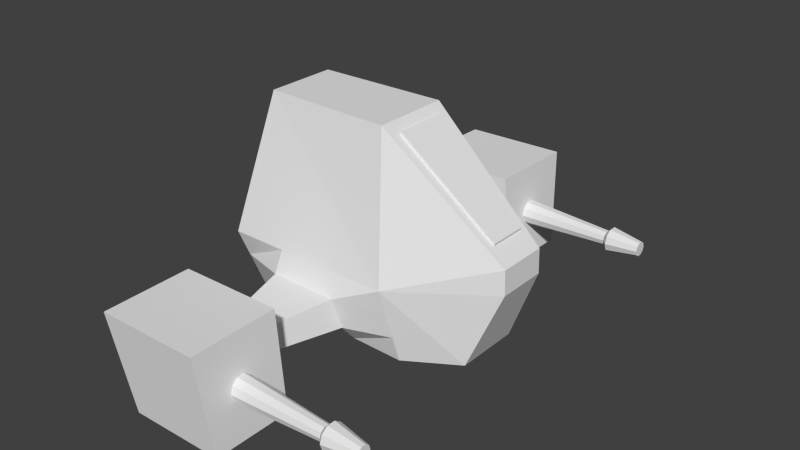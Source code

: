 # Source: mechTop5.blend  (saved by Blender 2.70.0; exported with 4.5.12 LTS)
import bpy
from mathutils import Matrix  # noqa: F401  (used for matrix-valued properties, if any)

bpy.ops.wm.read_factory_settings(use_empty=True)
scene = bpy.context.scene
scene.name = 'Scene'

# ---- collections
col_collection_1 = bpy.data.collections.new('Collection 1'); scene.collection.children.link(col_collection_1)

# ---- materials (node trees are filled in below, after node groups)
mat_glass = bpy.data.materials.new('glass')
mat_glass.alpha_threshold = 0.0
mat_glass.use_transparent_shadow = False
mat_glass.roughness = 0.5
mat_glass.line_color = (0.0, 0.0, 0.0, 1.0)
mat_metal = bpy.data.materials.new('metal')
mat_metal.alpha_threshold = 0.0
mat_metal.use_transparent_shadow = False
mat_metal.roughness = 0.5
mat_metal.line_color = (0.0, 0.0, 0.0, 1.0)
mat_camouflage = bpy.data.materials.new('camouflage')
mat_camouflage.alpha_threshold = 0.0
mat_camouflage.use_transparent_shadow = False
mat_camouflage.roughness = 0.5
mat_camouflage.line_color = (0.0, 0.0, 0.0, 1.0)

# ---- material node trees

# ---- world
world_world = bpy.data.worlds.new('World'); scene.world = world_world
world_world.color = (0.05088, 0.05088, 0.05088)
world_world.use_sun_shadow = False
world_world.sun_shadow_jitter_overblur = 0.0
world_world.cycles.sampling_method = 'MANUAL'
world_world.cycles.sample_map_resolution = 256

# ---- meshes
me_cube = bpy.data.meshes.new('Cube')
me_cube.from_pydata([(0.4097, -0.3742, 0.4085), (0.4097, 0.3742, 0.4085), (1.68, 0.261, -0.605), (1.68, -0.261, -0.605), (0.4412, -0.3742, 0.5421), (0.4412, 0.3742, 0.5421), (1.702, 0.261, -0.5118), (1.702, -0.261, -0.5118)], [], [(4, 5, 1, 0), (5, 6, 2, 1), (6, 7, 3, 2), (7, 4, 0, 3), (0, 1, 2, 3), (7, 6, 5, 4)])
_uv = me_cube.uv_layers.new(name='UVMap')
_uv.uv.foreach_set('vector', [0.0, 0.0, 1.0, 0.0, 1.0, 1.0, 0.0, 1.0, 0.0, 0.0, 1.0, 0.0, 1.0, 1.0, 0.0, 1.0, 0.0, 0.0, 1.0, 0.0, 1.0, 1.0, 0.0, 1.0, 0.0, 0.0, 1.0, 0.0, 1.0, 1.0, 0.0, 1.0, 0.0, 0.0, 1.0, 0.0, 1.0, 1.0, 0.0, 1.0, 0.0, 0.0, 1.0, 0.0, 1.0, 1.0, 0.0, 1.0])
me_cube.materials.append(mat_glass)
me_cube.use_remesh_preserve_volume = False
me_cube.use_remesh_preserve_attributes = False
me_cube.use_mirror_vertex_groups = False
me_cube.update()
me_cylinder_003 = bpy.data.meshes.new('Cylinder.003')
me_cylinder_003.from_pydata([(-1.656e-07, 0.8387, -1.104), (2.949e-06, 0.4929, 5.203), (0.493, 0.6785, -1.104), (0.2897, 0.3988, 5.203), (0.7976, 0.2592, -1.104), (0.4688, 0.1523, 5.203), (0.7976, -0.2592, -1.104), (0.4688, -0.1523, 5.203), (0.493, -0.6785, -1.104), (0.2897, -0.3988, 5.203), (-2.39e-07, -0.8387, -1.104), (2.905e-06, -0.4929, 5.203), (-0.493, -0.6785, -1.104), (-0.2897, -0.3988, 5.203), (-0.7976, -0.2592, -1.104), (-0.4688, -0.1523, 5.203), (-0.7976, 0.2592, -1.104), (-0.4688, 0.1523, 5.203), (-0.493, 0.6785, -1.104), (-0.2897, 0.3988, 5.203), (3.169e-06, 0.8382, 5.533), (0.4927, 0.6781, 5.533), (0.7972, 0.259, 5.533), (0.7972, -0.259, 5.533), (0.4927, -0.6781, 5.533), (3.096e-06, -0.8382, 5.533), (-0.4927, -0.6781, 5.533), (-0.7972, -0.259, 5.533), (-0.7972, 0.259, 5.533), (-0.4927, 0.6781, 5.533), (3.339e-06, 0.4893, 7.617), (0.2876, 0.3959, 7.617), (0.4654, 0.1512, 7.617), (0.4654, -0.1512, 7.617), (0.2876, -0.3959, 7.617), (3.296e-06, -0.4893, 7.617), (-0.2876, -0.3959, 7.617), (-0.4653, -0.1512, 7.617), (-0.4653, 0.1512, 7.617), (-0.2876, 0.3959, 7.617)], [], [(0, 1, 3, 2), (2, 3, 5, 4), (4, 5, 7, 6), (6, 7, 9, 8), (8, 9, 11, 10), (10, 11, 13, 12), (12, 13, 15, 14), (14, 15, 17, 16), (17, 15, 27, 28), (18, 19, 1, 0), (16, 17, 19, 18), (0, 2, 4, 6, 8, 10, 12, 14, 16, 18), (29, 28, 38, 39), (7, 5, 22, 23), (13, 11, 25, 26), (19, 17, 28, 29), (9, 7, 23, 24), (3, 1, 20, 21), (15, 13, 26, 27), (5, 3, 21, 22), (1, 19, 29, 20), (11, 9, 24, 25), (31, 30, 39, 38, 37, 36, 35, 34, 33, 32), (24, 23, 33, 34), (28, 27, 37, 38), (23, 22, 32, 33), (27, 26, 36, 37), (22, 21, 31, 32), (26, 25, 35, 36), (21, 20, 30, 31), (20, 29, 39, 30), (25, 24, 34, 35)])
_uv = me_cylinder_003.uv_layers.new(name='UVMap')
_uv.uv.foreach_set('vector', [0.0, 0.0, 1.0, 0.0, 1.0, 1.0, 0.0, 1.0, 0.0, 0.0, 1.0, 0.0, 1.0, 1.0, 0.0, 1.0, 0.0, 0.0, 1.0, 0.0, 1.0, 1.0, 0.0, 1.0, 0.0, 0.0, 1.0, 0.0, 1.0, 1.0, 0.0, 1.0, 0.0, 0.0, 1.0, 0.0, 1.0, 1.0, 0.0, 1.0, 0.0, 0.0, 1.0, 0.0, 1.0, 1.0, 0.0, 1.0, 0.0, 0.0, 1.0, 0.0, 1.0, 1.0, 0.0, 1.0, 0.0, 0.0, 1.0, 0.0, 1.0, 1.0, 0.0, 1.0, 0.0, 0.0, 1.0, 0.0, 1.0, 1.0, 0.0, 1.0, 0.0, 0.0, 1.0, 0.0, 1.0, 1.0, 0.0, 1.0, 0.0, 0.0, 1.0, 0.0, 1.0, 1.0, 0.0, 1.0, 0.5, 1.0, 0.7939, 0.9045, 0.9755, 0.6545, 0.9755, 0.3455, 0.7939, 0.09549, 0.5, 0.0, 0.2061, 0.09549, 0.02447, 0.3455, 0.02447, 0.6545, 0.2061, 0.9045, 0.0, 0.0, 1.0, 0.0, 1.0, 1.0, 0.0, 1.0, 0.0, 0.0, 1.0, 0.0, 1.0, 1.0, 0.0, 1.0, 0.0, 0.0, 1.0, 0.0, 1.0, 1.0, 0.0, 1.0, 0.0, 0.0, 1.0, 0.0, 1.0, 1.0, 0.0, 1.0, 0.0, 0.0, 1.0, 0.0, 1.0, 1.0, 0.0, 1.0, 0.0, 0.0, 1.0, 0.0, 1.0, 1.0, 0.0, 1.0, 0.0, 0.0, 1.0, 0.0, 1.0, 1.0, 0.0, 1.0, 0.0, 0.0, 1.0, 0.0, 1.0, 1.0, 0.0, 1.0, 0.0, 0.0, 1.0, 0.0, 1.0, 1.0, 0.0, 1.0, 0.0, 0.0, 1.0, 0.0, 1.0, 1.0, 0.0, 1.0, 0.5, 1.0, 0.7939, 0.9045, 0.9755, 0.6545, 0.9755, 0.3455, 0.7939, 0.09549, 0.5, 0.0, 0.2061, 0.09549, 0.02447, 0.3455, 0.02447, 0.6545, 0.2061, 0.9045, 0.0, 0.0, 1.0, 0.0, 1.0, 1.0, 0.0, 1.0, 0.0, 0.0, 1.0, 0.0, 1.0, 1.0, 0.0, 1.0, 0.0, 0.0, 1.0, 0.0, 1.0, 1.0, 0.0, 1.0, 0.0, 0.0, 1.0, 0.0, 1.0, 1.0, 0.0, 1.0, 0.0, 0.0, 1.0, 0.0, 1.0, 1.0, 0.0, 1.0, 0.0, 0.0, 1.0, 0.0, 1.0, 1.0, 0.0, 1.0, 0.0, 0.0, 1.0, 0.0, 1.0, 1.0, 0.0, 1.0, 0.0, 0.0, 1.0, 0.0, 1.0, 1.0, 0.0, 1.0, 0.0, 0.0, 1.0, 0.0, 1.0, 1.0, 0.0, 1.0])
me_cylinder_003.materials.append(mat_metal)
me_cylinder_003.use_remesh_preserve_volume = False
me_cylinder_003.use_remesh_preserve_attributes = False
me_cylinder_003.use_mirror_vertex_groups = False
me_cylinder_003.update()
me_cylinder_002 = bpy.data.meshes.new('Cylinder.002')
me_cylinder_002.from_pydata([(-1.656e-07, 0.8387, -1.104), (2.949e-06, 0.4929, 5.203), (0.493, 0.6785, -1.104), (0.2897, 0.3988, 5.203), (0.7976, 0.2592, -1.104), (0.4688, 0.1523, 5.203), (0.7976, -0.2592, -1.104), (0.4688, -0.1523, 5.203), (0.493, -0.6785, -1.104), (0.2897, -0.3988, 5.203), (-2.39e-07, -0.8387, -1.104), (2.905e-06, -0.4929, 5.203), (-0.493, -0.6785, -1.104), (-0.2897, -0.3988, 5.203), (-0.7976, -0.2592, -1.104), (-0.4688, -0.1523, 5.203), (-0.7976, 0.2592, -1.104), (-0.4688, 0.1523, 5.203), (-0.493, 0.6785, -1.104), (-0.2897, 0.3988, 5.203), (3.169e-06, 0.8382, 5.533), (0.4927, 0.6781, 5.533), (0.7972, 0.259, 5.533), (0.7972, -0.259, 5.533), (0.4927, -0.6781, 5.533), (3.096e-06, -0.8382, 5.533), (-0.4927, -0.6781, 5.533), (-0.7972, -0.259, 5.533), (-0.7972, 0.259, 5.533), (-0.4927, 0.6781, 5.533), (3.339e-06, 0.4893, 7.617), (0.2876, 0.3959, 7.617), (0.4654, 0.1512, 7.617), (0.4654, -0.1512, 7.617), (0.2876, -0.3959, 7.617), (3.296e-06, -0.4893, 7.617), (-0.2876, -0.3959, 7.617), (-0.4653, -0.1512, 7.617), (-0.4653, 0.1512, 7.617), (-0.2876, 0.3959, 7.617)], [], [(0, 1, 3, 2), (2, 3, 5, 4), (4, 5, 7, 6), (6, 7, 9, 8), (8, 9, 11, 10), (10, 11, 13, 12), (12, 13, 15, 14), (14, 15, 17, 16), (17, 15, 27, 28), (18, 19, 1, 0), (16, 17, 19, 18), (0, 2, 4, 6, 8, 10, 12, 14, 16, 18), (29, 28, 38, 39), (7, 5, 22, 23), (13, 11, 25, 26), (19, 17, 28, 29), (9, 7, 23, 24), (3, 1, 20, 21), (15, 13, 26, 27), (5, 3, 21, 22), (1, 19, 29, 20), (11, 9, 24, 25), (31, 30, 39, 38, 37, 36, 35, 34, 33, 32), (24, 23, 33, 34), (28, 27, 37, 38), (23, 22, 32, 33), (27, 26, 36, 37), (22, 21, 31, 32), (26, 25, 35, 36), (21, 20, 30, 31), (20, 29, 39, 30), (25, 24, 34, 35)])
_uv = me_cylinder_002.uv_layers.new(name='UVMap')
_uv.uv.foreach_set('vector', [0.0, 0.0, 1.0, 0.0, 1.0, 1.0, 0.0, 1.0, 0.0, 0.0, 1.0, 0.0, 1.0, 1.0, 0.0, 1.0, 0.0, 0.0, 1.0, 0.0, 1.0, 1.0, 0.0, 1.0, 0.0, 0.0, 1.0, 0.0, 1.0, 1.0, 0.0, 1.0, 0.0, 0.0, 1.0, 0.0, 1.0, 1.0, 0.0, 1.0, 0.0, 0.0, 1.0, 0.0, 1.0, 1.0, 0.0, 1.0, 0.0, 0.0, 1.0, 0.0, 1.0, 1.0, 0.0, 1.0, 0.0, 0.0, 1.0, 0.0, 1.0, 1.0, 0.0, 1.0, 0.0, 0.0, 1.0, 0.0, 1.0, 1.0, 0.0, 1.0, 0.0, 0.0, 1.0, 0.0, 1.0, 1.0, 0.0, 1.0, 0.0, 0.0, 1.0, 0.0, 1.0, 1.0, 0.0, 1.0, 0.5, 1.0, 0.7939, 0.9045, 0.9755, 0.6545, 0.9755, 0.3455, 0.7939, 0.09549, 0.5, 0.0, 0.2061, 0.09549, 0.02447, 0.3455, 0.02447, 0.6545, 0.2061, 0.9045, 0.0, 0.0, 1.0, 0.0, 1.0, 1.0, 0.0, 1.0, 0.0, 0.0, 1.0, 0.0, 1.0, 1.0, 0.0, 1.0, 0.0, 0.0, 1.0, 0.0, 1.0, 1.0, 0.0, 1.0, 0.0, 0.0, 1.0, 0.0, 1.0, 1.0, 0.0, 1.0, 0.0, 0.0, 1.0, 0.0, 1.0, 1.0, 0.0, 1.0, 0.0, 0.0, 1.0, 0.0, 1.0, 1.0, 0.0, 1.0, 0.0, 0.0, 1.0, 0.0, 1.0, 1.0, 0.0, 1.0, 0.0, 0.0, 1.0, 0.0, 1.0, 1.0, 0.0, 1.0, 0.0, 0.0, 1.0, 0.0, 1.0, 1.0, 0.0, 1.0, 0.0, 0.0, 1.0, 0.0, 1.0, 1.0, 0.0, 1.0, 0.5, 1.0, 0.7939, 0.9045, 0.9755, 0.6545, 0.9755, 0.3455, 0.7939, 0.09549, 0.5, 0.0, 0.2061, 0.09549, 0.02447, 0.3455, 0.02447, 0.6545, 0.2061, 0.9045, 0.0, 0.0, 1.0, 0.0, 1.0, 1.0, 0.0, 1.0, 0.0, 0.0, 1.0, 0.0, 1.0, 1.0, 0.0, 1.0, 0.0, 0.0, 1.0, 0.0, 1.0, 1.0, 0.0, 1.0, 0.0, 0.0, 1.0, 0.0, 1.0, 1.0, 0.0, 1.0, 0.0, 0.0, 1.0, 0.0, 1.0, 1.0, 0.0, 1.0, 0.0, 0.0, 1.0, 0.0, 1.0, 1.0, 0.0, 1.0, 0.0, 0.0, 1.0, 0.0, 1.0, 1.0, 0.0, 1.0, 0.0, 0.0, 1.0, 0.0, 1.0, 1.0, 0.0, 1.0, 0.0, 0.0, 1.0, 0.0, 1.0, 1.0, 0.0, 1.0])
me_cylinder_002.materials.append(mat_metal)
me_cylinder_002.use_remesh_preserve_volume = False
me_cylinder_002.use_remesh_preserve_attributes = False
me_cylinder_002.use_mirror_vertex_groups = False
me_cylinder_002.update()
me_cube_001 = bpy.data.meshes.new('Cube.001')
me_cube_001.from_pydata([(-0.2957, -0.1365, 0.1724), (0.4187, -0.1017, 0.1308), (0.4187, 0.1075, 0.1308), (-0.2957, 0.1424, 0.1724), (-0.272, -0.1091, -0.51), (0.519, -0.07671, -0.194), (0.519, 0.08254, -0.194), (-0.272, 0.115, -0.51), (-0.343, -0.2183, -0.07896), (0.1384, -0.1188, -0.51), (0.5213, -0.07671, -0.1174), (0.2374, -0.1662, 0.1582), (0.5213, 0.08254, -0.1174), (0.1384, 0.1247, -0.51), (-0.343, 0.2242, -0.07897), (0.2374, 0.172, 0.1582), (0.2095, -0.2183, -0.07896), (0.2095, 0.2242, -0.07896), (0.0597, -0.1563, 0.1629), (-0.118, -0.1464, 0.1676), (-0.3273, 0.1969, 0.004808), (-0.3115, 0.1696, 0.08858), (-0.3273, -0.1911, 0.004808), (-0.3115, -0.1638, 0.08858), (0.0597, 0.1621, 0.1629), (-0.118, 0.1522, 0.1676), (0.2188, -0.201, 7.433e-05), (0.2281, -0.1836, 0.07911), (0.0253, -0.2183, -0.07896), (-0.1589, -0.2183, -0.07896), (0.2188, 0.2068, 7.403e-05), (0.2281, 0.1894, 0.07911), (-0.1589, 0.2242, -0.07896), (0.0253, 0.2242, -0.07896), (0.05697, 0.2513, -0.008241), (0.07117, 0.2257, 0.0916), (-0.1684, 0.2472, -0.006287), (-0.1516, 0.2175, 0.09551), (-0.1684, -0.2414, -0.006287), (-0.1516, -0.2117, 0.09551), (0.05697, -0.2455, -0.008241), (0.07117, -0.2199, 0.0916), (0.001551, 0.4963, 0.00677), (0.008252, 0.4978, 0.07744), (-0.1048, 0.4935, 0.008153), (-0.09687, 0.492, 0.08021), (-0.1048, -0.5037, 0.008154), (-0.09687, -0.5022, 0.08021), (0.001551, -0.5065, 0.006771), (0.008252, -0.508, 0.07744), (0.1026, 0.5081, -0.1169), (0.1321, 0.5096, 0.1941), (-0.2357, 0.5051, -0.1108), (-0.2007, 0.5036, 0.2062), (-0.2357, -0.5153, -0.1108), (-0.2007, -0.5138, 0.2062), (0.1026, -0.5183, -0.1169), (0.1321, -0.5198, 0.1941), (0.112, 0.7964, -0.1188), (0.1342, 0.7627, 0.1925), (-0.2263, 0.7934, -0.1127), (-0.184, 0.757, 0.2041), (-0.2263, -0.8036, -0.1127), (-0.184, -0.7672, 0.2041), (0.112, -0.8066, -0.1187), (0.1342, -0.7729, 0.1925)], [], [(16, 10, 1, 11, 27, 26), (10, 12, 2, 1), (37, 21, 3, 25), (21, 23, 0, 3), (11, 1, 2, 15), (13, 6, 5, 9), (41, 27, 11, 18), (4, 9, 16, 28, 29, 8), (9, 5, 10, 16), (5, 6, 12, 10), (12, 17, 30, 31, 15, 2), (6, 13, 17, 12), (13, 7, 14, 32, 33, 17), (7, 4, 8, 14), (18, 11, 15, 24), (7, 13, 9, 4), (31, 35, 24, 15), (35, 37, 25, 24), (17, 33, 34, 30), (30, 34, 35, 31), (33, 32, 36, 34), (34, 36, 44, 42), (32, 14, 20, 36), (36, 20, 21, 37), (14, 8, 22, 20), (20, 22, 23, 21), (23, 39, 19, 0), (39, 41, 18, 19), (8, 29, 38, 22), (22, 38, 39, 23), (29, 28, 40, 38), (41, 39, 47, 49), (28, 16, 26, 40), (40, 26, 27, 41), (0, 19, 25, 3), (19, 18, 24, 25), (43, 42, 50, 51), (48, 49, 57, 56), (38, 40, 48, 46), (35, 34, 42, 43), (39, 38, 46, 47), (36, 37, 45, 44), (40, 41, 49, 48), (37, 35, 43, 45), (53, 51, 59, 61), (55, 54, 62, 63), (47, 46, 54, 55), (45, 43, 51, 53), (49, 47, 55, 57), (42, 44, 52, 50), (46, 48, 56, 54), (44, 45, 53, 52), (58, 60, 61, 59), (62, 64, 65, 63), (57, 55, 63, 65), (50, 52, 60, 58), (54, 56, 64, 62), (52, 53, 61, 60), (56, 57, 65, 64), (51, 50, 58, 59)])
_uv = me_cube_001.uv_layers.new(name='UVMap')
_uv.uv.foreach_set('vector', [0.4182, 0.1516, 0.4347, 0.4232, 0.2409, 0.3285, 0.2264, 0.1712, 0.2903, 0.1647, 0.3543, 0.1582, 0.1933, 1.094, 0.3202, 1.094, 0.3403, 1.306, 0.1735, 1.306, 0.169, -0.1586, 0.159, -0.2907, 0.2253, -0.2769, 0.2253, -0.1267, 0.2687, 0.9248, 0.5344, 0.9248, 0.5127, 0.9973, 0.2904, 0.9973, 0.5779, 0.5784, 0.6293, 0.4232, 0.796, 0.4232, 0.8474, 0.5784, 0.7658, 0.002724, 0.7992, -0.3183, 0.9261, -0.3183, 0.9598, 0.002724, 0.2857, 0.02956, 0.2903, 0.1647, 0.2264, 0.1712, 0.226, 0.02032, 0.7658, -0.2427, 0.7573, 0.106, 0.4182, 0.1516, 0.4222, -0.005015, 0.4262, -0.1617, 0.4302, -0.3183, 0.7573, 0.106, 0.4957, 0.4232, 0.4347, 0.4232, 0.4182, 0.1516, 0.1933, 1.029, 0.3202, 1.029, 0.3202, 1.094, 0.1933, 1.094, 0.008926, 0.426, 0.03742, 0.1505, 0.1, 0.1582, 0.1626, 0.1659, 0.2253, 0.1736, 0.2052, 0.3326, -0.05215, 0.4255, -0.31, 0.1052, 0.03742, 0.1505, 0.008926, 0.426, -0.31, 0.1052, -0.3183, -0.2423, 0.02658, -0.3183, 0.03019, -0.162, 0.0338, -0.005762, 0.03742, 0.1505, 0.3121, 0.4232, 0.4907, 0.4232, 0.5779, 0.7799, 0.2253, 0.7799, 0.5858, 0.7298, 0.5779, 0.5784, 0.8474, 0.5784, 0.8395, 0.7298, 0.7735, 0.3522, 0.7658, 0.002724, 0.9598, 0.002724, 0.9521, 0.3522, 0.1626, 0.1659, 0.1705, 0.02993, 0.2253, 0.02344, 0.2253, 0.1736, 0.1705, 0.02993, 0.169, -0.1586, 0.2253, -0.1267, 0.2253, 0.02344, 0.03742, 0.1505, 0.0338, -0.005762, 0.09151, 0.01787, 0.1, 0.1582, 0.1, 0.1582, 0.09151, 0.01787, 0.1705, 0.02993, 0.1626, 0.1659, 0.0338, -0.005762, 0.03019, -0.162, 0.08852, -0.1732, 0.09151, 0.01787, 1.257, 1.23, 1.077, 1.23, 1.131, 1.021, 1.216, 1.02, 0.03019, -0.162, 0.02658, -0.3183, 0.0928, -0.3045, 0.08852, -0.1732, 0.08852, -0.1732, 0.0928, -0.3045, 0.159, -0.2907, 0.169, -0.1586, 0.2253, 0.7799, 0.5779, 0.7799, 0.5561, 0.8523, 0.247, 0.8523, 0.247, 0.8523, 0.5561, 0.8523, 0.5344, 0.9248, 0.2687, 0.9248, 0.2936, -0.2938, 0.287, -0.1597, 0.2256, -0.1306, 0.2253, -0.2815, 0.287, -0.1597, 0.2857, 0.02956, 0.226, 0.02032, 0.2256, -0.1306, 0.4302, -0.3183, 0.4262, -0.1617, 0.3698, -0.1725, 0.3619, -0.3061, 0.3619, -0.3061, 0.3698, -0.1725, 0.287, -0.1597, 0.2936, -0.2938, 0.4262, -0.1617, 0.4222, -0.005015, 0.3667, 0.0191, 0.3698, -0.1725, 0.7555, 1.28, 0.5779, 1.28, 0.6304, 1.034, 0.7143, 1.033, 0.4222, -0.005015, 0.4182, 0.1516, 0.3543, 0.1582, 0.3667, 0.0191, 0.3667, 0.0191, 0.3543, 0.1582, 0.2903, 0.1647, 0.2857, 0.02956, 0.6015, 1.033, 0.5936, 0.8812, 0.8317, 0.8812, 0.8238, 1.033, 0.5936, 0.8812, 0.5858, 0.7298, 0.8395, 0.7298, 0.8317, 0.8812, -0.1622, 0.528, -0.2187, 0.5314, -0.3135, 0.4411, -0.06546, 0.426, 0.0727, 0.6233, 0.1291, 0.627, 0.2253, 0.7295, -0.02306, 0.7134, 1.257, 0.7216, 1.077, 0.7216, 1.118, 0.4984, 1.202, 0.4992, 1.318, 0.339, 1.24, 0.3128, 1.262, 0.105, 1.318, 0.1068, 0.8369, 1.283, 0.7555, 1.255, 0.7792, 1.033, 0.8369, 1.036, 1.19, -0.2904, 1.271, -0.3183, 1.271, -0.08436, 1.213, -0.08126, 1.161, 0.1309, 1.24, 0.105, 1.24, 0.3505, 1.184, 0.3522, 1.255, 1.02, 1.077, 1.02, 1.119, 0.7864, 1.203, 0.788, 0.9598, 0.3522, 0.9598, 0.06856, 1.161, 0.06287, 1.161, 0.3341, 1.077, 1.02, 1.077, 1.292, 0.8474, 1.293, 0.8752, 1.021, 0.1284, 0.5373, 0.07073, 0.5328, -0.02815, 0.426, 0.2253, 0.4464, -0.1633, 0.6177, -0.1622, 0.528, -0.06546, 0.426, -0.06546, 0.7096, 0.1291, 0.627, 0.1284, 0.5373, 0.2253, 0.4464, 0.2253, 0.7295, -0.2187, 0.5314, -0.2207, 0.622, -0.3183, 0.7291, -0.3135, 0.4411, 0.07073, 0.5328, 0.0727, 0.6233, -0.02306, 0.7134, -0.02815, 0.426, -0.2207, 0.622, -0.1633, 0.6177, -0.06546, 0.7096, -0.3183, 0.7291, -0.02323, 1.016, -0.02815, 0.7295, 0.2242, 0.7591, 0.2242, 1.029, -0.3183, 1.026, -0.3132, 0.7384, -0.06346, 0.7291, -0.06346, 0.9998, 0.1735, 1.035, 0.1735, 1.318, -0.02815, 1.3, -0.02815, 1.029, 1.077, 0.7317, 1.077, 1.02, 0.8474, 1.01, 0.8474, 0.7216, 1.077, 0.4232, 1.077, 0.7114, 0.8474, 0.7216, 0.8474, 0.4333, 0.5779, 0.999, 0.5779, 1.271, 0.3759, 1.27, 0.3481, 0.9973, 1.19, -0.318, 1.19, -0.05312, 0.9879, -0.0534, 0.9598, -0.3183, -0.06346, 1.026, -0.06346, 1.291, -0.2932, 1.292, -0.2652, 1.027])
me_cube_001.materials.append(mat_camouflage)
me_cube_001.use_remesh_preserve_volume = False
me_cube_001.use_remesh_preserve_attributes = False
me_cube_001.use_mirror_vertex_groups = False
me_cube_001.update()

# ---- objects
ob_cube_001 = bpy.data.objects.new('Cube.001', me_cube)
ob_cylinder_000 = bpy.data.objects.new('Cylinder.000', me_cylinder_003)
ob_cylinder_001 = bpy.data.objects.new('Cylinder.001', me_cylinder_002)
ob_cube = bpy.data.objects.new('Cube', me_cube_001)

# ---- transforms, parenting, visibility, modifiers, constraints
ob_cube_001.location = (0.0319, 1.954e-08, 0.9345)
ob_cube_001.scale = (0.4243, 0.4243, 0.4243)
ob_cube_001.lineart.crease_threshold = 0.0
ob_cylinder_000.location = (0.1924, -1.183, 0.1918)
ob_cylinder_000.rotation_euler = (3.142, -1.571, 0.0)
ob_cylinder_000.scale = (0.08831, 0.08831, 0.08831)
ob_cylinder_000.lineart.crease_threshold = 0.0
ob_cylinder_001.location = (0.1924, 1.183, 0.1918)
ob_cylinder_001.rotation_euler = (3.142, -1.571, 0.0)
ob_cylinder_001.scale = (0.08831, 0.08831, 0.08831)
ob_cylinder_001.lineart.crease_threshold = 0.0
ob_cube.location = (-0.09781, -6.289e-09, 0.2706)
ob_cube.rotation_euler = (3.142, -1.719e-12, -2.384e-07)
ob_cube.scale = (1.82, 1.82, 1.82)
ob_cube.lineart.crease_threshold = 0.0

# ---- collection membership
col_collection_1.objects.link(ob_cube_001)
col_collection_1.objects.link(ob_cylinder_000)
col_collection_1.objects.link(ob_cylinder_001)
col_collection_1.objects.link(ob_cube)

# ---- scene / render settings (as saved in the file)
scene.frame_start = 1; scene.frame_end = 250; scene.frame_set(1)
scene.render.engine = 'BLENDER_EEVEE_NEXT'
scene.render.resolution_percentage = 50
scene.render.dither_intensity = 0.0
scene.cycles.use_denoising = False
scene.cycles.samples = 10
scene.cycles.sampling_pattern = 'TABULATED_SOBOL'
scene.cycles.light_sampling_threshold = 0.0
scene.cycles.use_adaptive_sampling = False
scene.cycles.use_light_tree = False
scene.cycles.blur_glossy = 0.0
scene.cycles.volume_bounces = 1
scene.cycles.pixel_filter_type = 'GAUSSIAN'
scene.cycles.sample_clamp_indirect = 0.0
scene.view_settings.view_transform = 'Standard'
bpy.context.view_layer.update()

# ---- added for rendering (the .blend has no active camera and no usable light): camera, sun
cam_auto = bpy.data.cameras.new('AutoCamera')
cam_auto.lens = 50.0
cam_auto.sensor_width = 36.0
cam_auto.clip_end = 1000.0
ob_auto_camera = bpy.data.objects.new('AutoCamera', cam_auto)
scene.collection.objects.link(ob_auto_camera)
ob_auto_camera.location = (3.37239, -3.95178, 3.18771)
ob_auto_camera.rotation_euler = (1.09748, -7.21219e-08, 0.694738)
scene.camera = ob_auto_camera
light_auto_sun = bpy.data.lights.new('AutoSun', 'SUN')
light_auto_sun.energy = 3.0
light_auto_sun.angle = 0.0523599
ob_auto_sun = bpy.data.objects.new('AutoSun', light_auto_sun)
scene.collection.objects.link(ob_auto_sun)
ob_auto_sun.rotation_euler = (0.872665, 0.174533, 0.523599)
bpy.context.view_layer.update()
